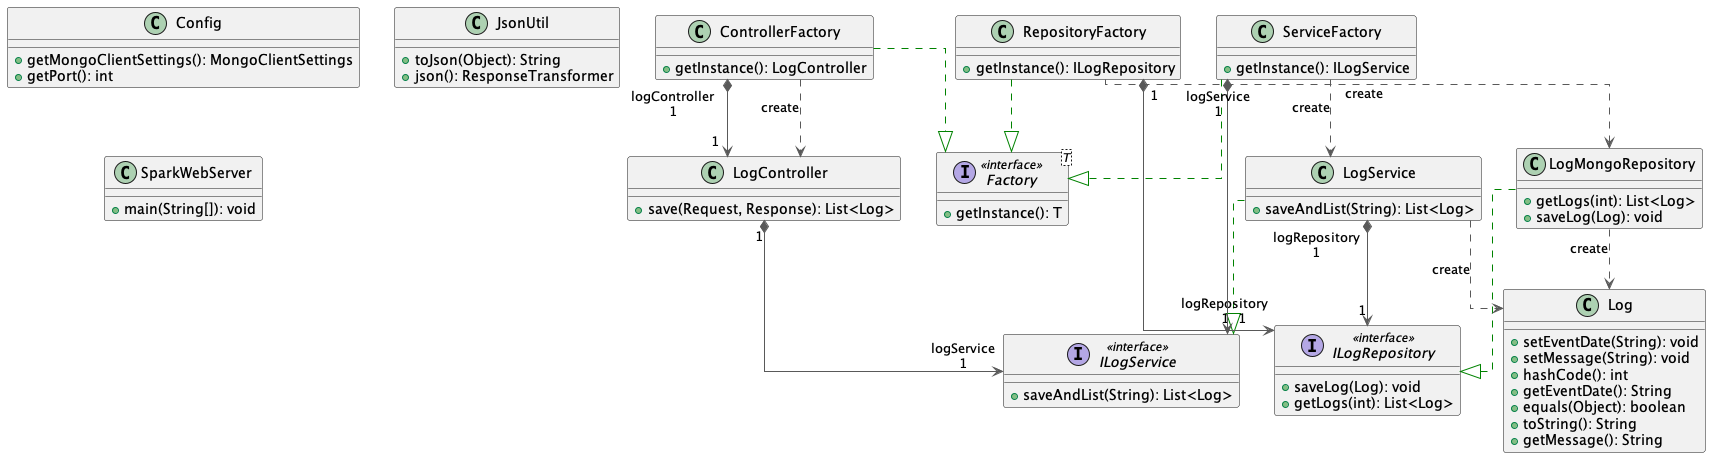

The diagram above was rendered by PlantUML. Its source (embedded in the PNG):
@startuml

top to bottom direction
skinparam linetype ortho

class Config {
  + getMongoClientSettings(): MongoClientSettings
  + getPort(): int
}
class ControllerFactory {
  + getInstance(): LogController
}
interface Factory<T> << interface >> {
  + getInstance(): T
}
interface ILogRepository << interface >> {
  + saveLog(Log): void
  + getLogs(int): List<Log>
}
interface ILogService << interface >> {
  + saveAndList(String): List<Log>
}
class JsonUtil {
  + toJson(Object): String
  + json(): ResponseTransformer
}
class Log {
  + setEventDate(String): void
  + setMessage(String): void
  + hashCode(): int
  + getEventDate(): String
  + equals(Object): boolean
  + toString(): String
  + getMessage(): String
}
class LogController {
  + save(Request, Response): List<Log>
}
class LogMongoRepository {
  + getLogs(int): List<Log>
  + saveLog(Log): void
}
class LogService {
  + saveAndList(String): List<Log>
}
class RepositoryFactory {
  + getInstance(): ILogRepository
}
class ServiceFactory {
  + getInstance(): ILogService
}
class SparkWebServer {
  + main(String[]): void
}

ControllerFactory   -[#008200,dashed]-^  Factory            
ControllerFactory  "1" *-[#595959,plain]-> "logController\n1" LogController      
ControllerFactory   -[#595959,dashed]->  LogController      : "«create»"
LogController      "1" *-[#595959,plain]-> "logService\n1" ILogService        
LogMongoRepository  -[#008200,dashed]-^  ILogRepository     
LogMongoRepository  -[#595959,dashed]->  Log                : "«create»"
LogService         "1" *-[#595959,plain]-> "logRepository\n1" ILogRepository     
LogService          -[#008200,dashed]-^  ILogService        
LogService          -[#595959,dashed]->  Log                : "«create»"
RepositoryFactory   -[#008200,dashed]-^  Factory            
RepositoryFactory  "1" *-[#595959,plain]-> "logRepository\n1" ILogRepository     
RepositoryFactory   -[#595959,dashed]->  LogMongoRepository : "«create»"
ServiceFactory      -[#008200,dashed]-^  Factory            
ServiceFactory     "1" *-[#595959,plain]-> "logService\n1" ILogService        
ServiceFactory      -[#595959,dashed]->  LogService         : "«create»"
@enduml